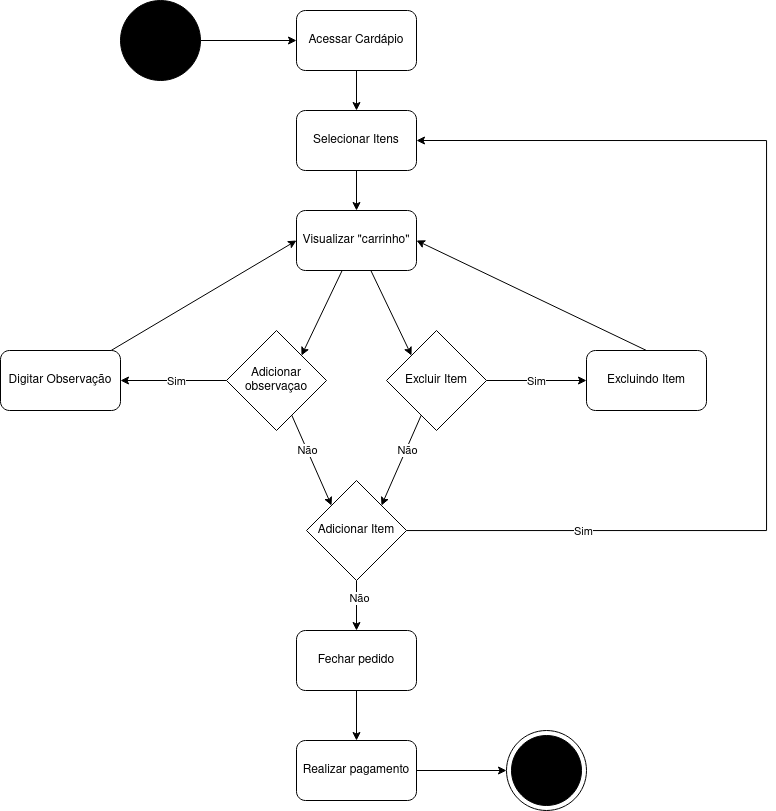

The diagram above was exported from draw.io. Its source (the exported page's mxGraphModel, read from the mxfile embedded in the PNG):
<mxGraphModel dx="1021" dy="561" grid="1" gridSize="10" guides="1" tooltips="1" connect="1" arrows="1" fold="1" page="1" pageScale="1" pageWidth="827" pageHeight="1169" math="0" shadow="0">
  <root>
    <mxCell id="0" />
    <mxCell id="1" parent="0" />
    <mxCell id="EPTyCe-ohkbLrgoLrjdI-4" value="" style="group" vertex="1" connectable="0" parent="1">
      <mxGeometry x="720" y="820" width="80" height="80" as="geometry" />
    </mxCell>
    <mxCell id="EPTyCe-ohkbLrgoLrjdI-2" value="" style="ellipse;whiteSpace=wrap;html=1;aspect=fixed;" vertex="1" parent="EPTyCe-ohkbLrgoLrjdI-4">
      <mxGeometry width="80" height="80" as="geometry" />
    </mxCell>
    <mxCell id="EPTyCe-ohkbLrgoLrjdI-3" value="" style="ellipse;whiteSpace=wrap;html=1;aspect=fixed;fillColor=#000000;" vertex="1" parent="EPTyCe-ohkbLrgoLrjdI-4">
      <mxGeometry x="5" y="5" width="70" height="70" as="geometry" />
    </mxCell>
    <mxCell id="EPTyCe-ohkbLrgoLrjdI-32" style="edgeStyle=orthogonalEdgeStyle;rounded=0;orthogonalLoop=1;jettySize=auto;html=1;" edge="1" parent="1" source="EPTyCe-ohkbLrgoLrjdI-5" target="EPTyCe-ohkbLrgoLrjdI-6">
      <mxGeometry relative="1" as="geometry" />
    </mxCell>
    <mxCell id="EPTyCe-ohkbLrgoLrjdI-5" value="" style="ellipse;whiteSpace=wrap;html=1;aspect=fixed;fillColor=#000000;" vertex="1" parent="1">
      <mxGeometry x="334" y="90" width="80" height="80" as="geometry" />
    </mxCell>
    <mxCell id="EPTyCe-ohkbLrgoLrjdI-37" style="edgeStyle=none;rounded=0;orthogonalLoop=1;jettySize=auto;html=1;entryX=0.5;entryY=0;entryDx=0;entryDy=0;" edge="1" parent="1" source="EPTyCe-ohkbLrgoLrjdI-6" target="EPTyCe-ohkbLrgoLrjdI-30">
      <mxGeometry relative="1" as="geometry" />
    </mxCell>
    <mxCell id="EPTyCe-ohkbLrgoLrjdI-6" value="Acessar Cardápio" style="rounded=1;whiteSpace=wrap;html=1;fillColor=#FFFFFF;" vertex="1" parent="1">
      <mxGeometry x="510" y="100" width="120" height="60" as="geometry" />
    </mxCell>
    <mxCell id="EPTyCe-ohkbLrgoLrjdI-56" style="edgeStyle=none;rounded=0;orthogonalLoop=1;jettySize=auto;html=1;entryX=1;entryY=0;entryDx=0;entryDy=0;" edge="1" parent="1" source="EPTyCe-ohkbLrgoLrjdI-13" target="EPTyCe-ohkbLrgoLrjdI-22">
      <mxGeometry relative="1" as="geometry" />
    </mxCell>
    <mxCell id="EPTyCe-ohkbLrgoLrjdI-57" style="edgeStyle=none;rounded=0;orthogonalLoop=1;jettySize=auto;html=1;entryX=0;entryY=0;entryDx=0;entryDy=0;" edge="1" parent="1" source="EPTyCe-ohkbLrgoLrjdI-13" target="EPTyCe-ohkbLrgoLrjdI-21">
      <mxGeometry relative="1" as="geometry" />
    </mxCell>
    <mxCell id="EPTyCe-ohkbLrgoLrjdI-13" value="Visualizar &quot;carrinho&quot;" style="rounded=1;whiteSpace=wrap;html=1;fillColor=#FFFFFF;" vertex="1" parent="1">
      <mxGeometry x="510" y="300" width="120" height="60" as="geometry" />
    </mxCell>
    <mxCell id="EPTyCe-ohkbLrgoLrjdI-58" style="edgeStyle=none;rounded=0;orthogonalLoop=1;jettySize=auto;html=1;entryX=0.5;entryY=0;entryDx=0;entryDy=0;" edge="1" parent="1" source="EPTyCe-ohkbLrgoLrjdI-19" target="EPTyCe-ohkbLrgoLrjdI-26">
      <mxGeometry relative="1" as="geometry" />
    </mxCell>
    <mxCell id="EPTyCe-ohkbLrgoLrjdI-61" value="Não" style="edgeLabel;html=1;align=center;verticalAlign=middle;resizable=0;points=[];" vertex="1" connectable="0" parent="EPTyCe-ohkbLrgoLrjdI-58">
      <mxGeometry x="-0.2788" y="2" relative="1" as="geometry">
        <mxPoint as="offset" />
      </mxGeometry>
    </mxCell>
    <mxCell id="EPTyCe-ohkbLrgoLrjdI-60" style="edgeStyle=orthogonalEdgeStyle;rounded=0;orthogonalLoop=1;jettySize=auto;html=1;entryX=1;entryY=0.5;entryDx=0;entryDy=0;" edge="1" parent="1" source="EPTyCe-ohkbLrgoLrjdI-19" target="EPTyCe-ohkbLrgoLrjdI-30">
      <mxGeometry relative="1" as="geometry">
        <mxPoint x="1020" y="390" as="targetPoint" />
        <Array as="points">
          <mxPoint x="980" y="620" />
          <mxPoint x="980" y="230" />
        </Array>
      </mxGeometry>
    </mxCell>
    <mxCell id="EPTyCe-ohkbLrgoLrjdI-62" value="Sim" style="edgeLabel;html=1;align=center;verticalAlign=middle;resizable=0;points=[];" vertex="1" connectable="0" parent="EPTyCe-ohkbLrgoLrjdI-60">
      <mxGeometry x="-0.7643" y="-2" relative="1" as="geometry">
        <mxPoint x="47" y="-2" as="offset" />
      </mxGeometry>
    </mxCell>
    <mxCell id="EPTyCe-ohkbLrgoLrjdI-19" value="Adicionar Item" style="rhombus;whiteSpace=wrap;html=1;fillColor=#FFFFFF;" vertex="1" parent="1">
      <mxGeometry x="520" y="570" width="100" height="100" as="geometry" />
    </mxCell>
    <mxCell id="EPTyCe-ohkbLrgoLrjdI-50" style="edgeStyle=none;rounded=0;orthogonalLoop=1;jettySize=auto;html=1;entryX=0;entryY=0.5;entryDx=0;entryDy=0;" edge="1" parent="1" source="EPTyCe-ohkbLrgoLrjdI-21" target="EPTyCe-ohkbLrgoLrjdI-27">
      <mxGeometry relative="1" as="geometry" />
    </mxCell>
    <mxCell id="EPTyCe-ohkbLrgoLrjdI-63" value="Sim" style="edgeLabel;html=1;align=center;verticalAlign=middle;resizable=0;points=[];" vertex="1" connectable="0" parent="EPTyCe-ohkbLrgoLrjdI-50">
      <mxGeometry x="-0.3612" y="2" relative="1" as="geometry">
        <mxPoint x="18" y="2" as="offset" />
      </mxGeometry>
    </mxCell>
    <mxCell id="EPTyCe-ohkbLrgoLrjdI-55" style="edgeStyle=none;rounded=0;orthogonalLoop=1;jettySize=auto;html=1;entryX=1;entryY=0;entryDx=0;entryDy=0;" edge="1" parent="1" source="EPTyCe-ohkbLrgoLrjdI-21" target="EPTyCe-ohkbLrgoLrjdI-19">
      <mxGeometry relative="1" as="geometry" />
    </mxCell>
    <mxCell id="EPTyCe-ohkbLrgoLrjdI-66" value="Não" style="edgeLabel;html=1;align=center;verticalAlign=middle;resizable=0;points=[];" vertex="1" connectable="0" parent="EPTyCe-ohkbLrgoLrjdI-55">
      <mxGeometry x="-0.4197" y="-3" relative="1" as="geometry">
        <mxPoint y="10" as="offset" />
      </mxGeometry>
    </mxCell>
    <mxCell id="EPTyCe-ohkbLrgoLrjdI-21" value="Excluir Item" style="rhombus;whiteSpace=wrap;html=1;fillColor=#FFFFFF;" vertex="1" parent="1">
      <mxGeometry x="600" y="420" width="100" height="100" as="geometry" />
    </mxCell>
    <mxCell id="EPTyCe-ohkbLrgoLrjdI-52" style="edgeStyle=none;rounded=0;orthogonalLoop=1;jettySize=auto;html=1;" edge="1" parent="1" source="EPTyCe-ohkbLrgoLrjdI-22" target="EPTyCe-ohkbLrgoLrjdI-28">
      <mxGeometry relative="1" as="geometry" />
    </mxCell>
    <mxCell id="EPTyCe-ohkbLrgoLrjdI-64" value="Sim" style="edgeLabel;html=1;align=center;verticalAlign=middle;resizable=0;points=[];" vertex="1" connectable="0" parent="EPTyCe-ohkbLrgoLrjdI-52">
      <mxGeometry x="0.2841" y="2" relative="1" as="geometry">
        <mxPoint x="18" y="-2" as="offset" />
      </mxGeometry>
    </mxCell>
    <mxCell id="EPTyCe-ohkbLrgoLrjdI-54" style="edgeStyle=none;rounded=0;orthogonalLoop=1;jettySize=auto;html=1;entryX=0;entryY=0;entryDx=0;entryDy=0;" edge="1" parent="1" source="EPTyCe-ohkbLrgoLrjdI-22" target="EPTyCe-ohkbLrgoLrjdI-19">
      <mxGeometry relative="1" as="geometry" />
    </mxCell>
    <mxCell id="EPTyCe-ohkbLrgoLrjdI-65" value="Não" style="edgeLabel;html=1;align=center;verticalAlign=middle;resizable=0;points=[];" vertex="1" connectable="0" parent="EPTyCe-ohkbLrgoLrjdI-54">
      <mxGeometry x="-0.3417" y="3" relative="1" as="geometry">
        <mxPoint x="-1" y="6" as="offset" />
      </mxGeometry>
    </mxCell>
    <mxCell id="EPTyCe-ohkbLrgoLrjdI-22" value="&lt;font style=&quot;font-size: 12px&quot;&gt;Adicionar observaçao&lt;/font&gt;" style="rhombus;whiteSpace=wrap;html=1;fillColor=#FFFFFF;" vertex="1" parent="1">
      <mxGeometry x="440" y="420" width="100" height="100" as="geometry" />
    </mxCell>
    <mxCell id="EPTyCe-ohkbLrgoLrjdI-47" style="edgeStyle=none;rounded=0;orthogonalLoop=1;jettySize=auto;html=1;entryX=0;entryY=0.5;entryDx=0;entryDy=0;" edge="1" parent="1" source="EPTyCe-ohkbLrgoLrjdI-25" target="EPTyCe-ohkbLrgoLrjdI-2">
      <mxGeometry relative="1" as="geometry" />
    </mxCell>
    <mxCell id="EPTyCe-ohkbLrgoLrjdI-25" value="Realizar pagamento" style="rounded=1;whiteSpace=wrap;html=1;fillColor=#FFFFFF;" vertex="1" parent="1">
      <mxGeometry x="510" y="830" width="120" height="60" as="geometry" />
    </mxCell>
    <mxCell id="EPTyCe-ohkbLrgoLrjdI-45" style="edgeStyle=none;rounded=0;orthogonalLoop=1;jettySize=auto;html=1;" edge="1" parent="1" source="EPTyCe-ohkbLrgoLrjdI-26" target="EPTyCe-ohkbLrgoLrjdI-25">
      <mxGeometry relative="1" as="geometry" />
    </mxCell>
    <mxCell id="EPTyCe-ohkbLrgoLrjdI-26" value="Fechar pedido" style="rounded=1;whiteSpace=wrap;html=1;fillColor=#FFFFFF;" vertex="1" parent="1">
      <mxGeometry x="510" y="720" width="120" height="60" as="geometry" />
    </mxCell>
    <mxCell id="EPTyCe-ohkbLrgoLrjdI-51" style="edgeStyle=none;rounded=0;orthogonalLoop=1;jettySize=auto;html=1;entryX=1;entryY=0.5;entryDx=0;entryDy=0;exitX=0.5;exitY=0;exitDx=0;exitDy=0;" edge="1" parent="1" source="EPTyCe-ohkbLrgoLrjdI-27" target="EPTyCe-ohkbLrgoLrjdI-13">
      <mxGeometry relative="1" as="geometry" />
    </mxCell>
    <mxCell id="EPTyCe-ohkbLrgoLrjdI-27" value="Excluindo Item" style="rounded=1;whiteSpace=wrap;html=1;fillColor=#FFFFFF;" vertex="1" parent="1">
      <mxGeometry x="800" y="440" width="120" height="60" as="geometry" />
    </mxCell>
    <mxCell id="EPTyCe-ohkbLrgoLrjdI-53" style="edgeStyle=none;rounded=0;orthogonalLoop=1;jettySize=auto;html=1;entryX=0;entryY=0.5;entryDx=0;entryDy=0;" edge="1" parent="1" source="EPTyCe-ohkbLrgoLrjdI-28" target="EPTyCe-ohkbLrgoLrjdI-13">
      <mxGeometry relative="1" as="geometry" />
    </mxCell>
    <mxCell id="EPTyCe-ohkbLrgoLrjdI-28" value="Digitar Observação" style="rounded=1;whiteSpace=wrap;html=1;fillColor=#FFFFFF;" vertex="1" parent="1">
      <mxGeometry x="214" y="440" width="120" height="60" as="geometry" />
    </mxCell>
    <mxCell id="EPTyCe-ohkbLrgoLrjdI-59" style="edgeStyle=none;rounded=0;orthogonalLoop=1;jettySize=auto;html=1;" edge="1" parent="1" source="EPTyCe-ohkbLrgoLrjdI-30" target="EPTyCe-ohkbLrgoLrjdI-13">
      <mxGeometry relative="1" as="geometry" />
    </mxCell>
    <mxCell id="EPTyCe-ohkbLrgoLrjdI-30" value="Selecionar Itens" style="rounded=1;whiteSpace=wrap;html=1;fillColor=#FFFFFF;" vertex="1" parent="1">
      <mxGeometry x="510" y="200" width="120" height="60" as="geometry" />
    </mxCell>
  </root>
</mxGraphModel>